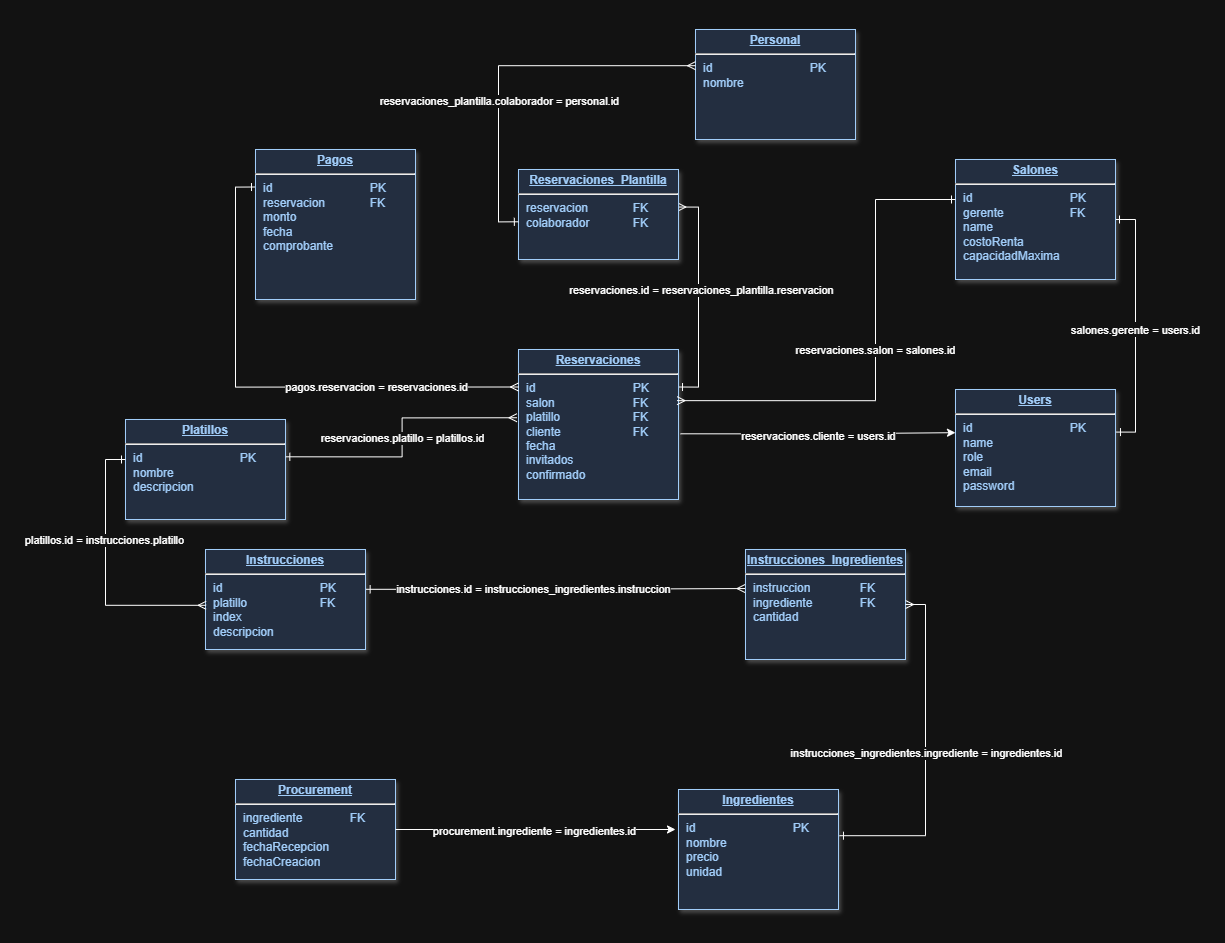

The diagram above was exported from draw.io. Its source (the exported page's mxGraphModel, read from the mxfile embedded in the PNG):
<mxGraphModel dx="2910" dy="2293" grid="1" gridSize="10" guides="1" tooltips="1" connect="1" arrows="1" fold="1" page="1" pageScale="1" pageWidth="826" pageHeight="1169" background="none" math="0" shadow="0">
  <root>
    <mxCell id="0" />
    <mxCell id="1" parent="0" />
    <mxCell id="Kzjlyx3osq1Kf-A5YrIc-124" style="edgeStyle=orthogonalEdgeStyle;rounded=0;orthogonalLoop=1;jettySize=auto;html=1;exitX=1.006;exitY=0.364;exitDx=0;exitDy=0;exitPerimeter=0;entryX=1;entryY=0.5;entryDx=0;entryDy=0;startArrow=ERone;startFill=0;endArrow=ERone;endFill=0;" edge="1" parent="1" source="25" target="Kzjlyx3osq1Kf-A5YrIc-114">
      <mxGeometry relative="1" as="geometry">
        <mxPoint x="880" y="55" as="targetPoint" />
      </mxGeometry>
    </mxCell>
    <mxCell id="Kzjlyx3osq1Kf-A5YrIc-136" value="Text" style="edgeLabel;html=1;align=center;verticalAlign=middle;resizable=0;points=[];" vertex="1" connectable="0" parent="Kzjlyx3osq1Kf-A5YrIc-124">
      <mxGeometry x="-0.0184" y="3" relative="1" as="geometry">
        <mxPoint as="offset" />
      </mxGeometry>
    </mxCell>
    <mxCell id="Kzjlyx3osq1Kf-A5YrIc-137" value="salones.gerente = users.id" style="edgeLabel;html=1;align=center;verticalAlign=middle;resizable=0;points=[];" vertex="1" connectable="0" parent="Kzjlyx3osq1Kf-A5YrIc-124">
      <mxGeometry x="-0.0318" y="1" relative="1" as="geometry">
        <mxPoint as="offset" />
      </mxGeometry>
    </mxCell>
    <mxCell id="25" value="&lt;p style=&quot;margin: 0px; margin-top: 4px; text-align: center; text-decoration: underline;&quot;&gt;&lt;strong&gt;Users&lt;/strong&gt;&lt;/p&gt;&lt;hr&gt;&lt;p style=&quot;margin: 0px; margin-left: 8px;&quot;&gt;id&lt;span style=&quot;white-space: pre;&quot;&gt;&#09;&lt;/span&gt;&lt;span style=&quot;white-space: pre;&quot;&gt;&#09;&lt;/span&gt;&lt;span style=&quot;white-space: pre;&quot;&gt;&#09;&lt;/span&gt;&lt;span style=&quot;white-space: pre;&quot;&gt;&#09;PK&lt;span style=&quot;white-space: pre;&quot;&gt;&#09;&lt;/span&gt;&lt;/span&gt;&lt;/p&gt;&lt;p style=&quot;margin: 0px; margin-left: 8px;&quot;&gt;name&lt;/p&gt;&lt;p style=&quot;margin: 0px; margin-left: 8px;&quot;&gt;role&lt;/p&gt;&lt;p style=&quot;margin: 0px; margin-left: 8px;&quot;&gt;email&lt;/p&gt;&lt;p style=&quot;margin: 0px; margin-left: 8px;&quot;&gt;password&lt;/p&gt;" style="verticalAlign=top;align=left;overflow=fill;fontSize=12;fontFamily=Helvetica;html=1;strokeColor=#003366;shadow=1;fillColor=#D4E1F5;fontColor=#003366" parent="1" vertex="1">
      <mxGeometry x="770" y="190" width="160" height="117" as="geometry" />
    </mxCell>
    <mxCell id="Kzjlyx3osq1Kf-A5YrIc-114" value="&lt;p style=&quot;margin: 0px; margin-top: 4px; text-align: center; text-decoration: underline;&quot;&gt;&lt;strong&gt;Salones&lt;/strong&gt;&lt;/p&gt;&lt;hr&gt;&lt;p style=&quot;margin: 0px; margin-left: 8px;&quot;&gt;id&lt;span style=&quot;white-space: pre;&quot;&gt;&#09;&lt;/span&gt;&lt;span style=&quot;white-space: pre;&quot;&gt;&#09;&lt;/span&gt;&lt;span style=&quot;white-space: pre;&quot;&gt;&#09;&lt;/span&gt;&lt;span style=&quot;white-space: pre;&quot;&gt;&#09;&lt;/span&gt;PK&lt;/p&gt;&lt;p style=&quot;margin: 0px; margin-left: 8px;&quot;&gt;gerente&lt;span style=&quot;white-space: pre;&quot;&gt;&#09;&lt;/span&gt;&lt;span style=&quot;white-space: pre;&quot;&gt;&#09;&lt;/span&gt;&lt;span style=&quot;white-space: pre;&quot;&gt;&#09;&lt;/span&gt;FK&lt;/p&gt;&lt;p style=&quot;margin: 0px; margin-left: 8px;&quot;&gt;name&lt;/p&gt;&lt;p style=&quot;margin: 0px; margin-left: 8px;&quot;&gt;costoRenta&lt;/p&gt;&lt;p style=&quot;margin: 0px; margin-left: 8px;&quot;&gt;capacidadMaxima&lt;/p&gt;" style="verticalAlign=top;align=left;overflow=fill;fontSize=12;fontFamily=Helvetica;html=1;strokeColor=#003366;shadow=1;fillColor=#D4E1F5;fontColor=#003366" vertex="1" parent="1">
      <mxGeometry x="770" y="-40" width="160" height="120" as="geometry" />
    </mxCell>
    <mxCell id="Kzjlyx3osq1Kf-A5YrIc-149" style="edgeStyle=orthogonalEdgeStyle;rounded=0;orthogonalLoop=1;jettySize=auto;html=1;exitX=1;exitY=0.25;exitDx=0;exitDy=0;entryX=0.996;entryY=0.417;entryDx=0;entryDy=0;startArrow=ERone;startFill=0;endArrow=ERmany;endFill=0;entryPerimeter=0;" edge="1" parent="1" source="Kzjlyx3osq1Kf-A5YrIc-115" target="Kzjlyx3osq1Kf-A5YrIc-148">
      <mxGeometry relative="1" as="geometry" />
    </mxCell>
    <mxCell id="Kzjlyx3osq1Kf-A5YrIc-153" value="reservaciones.id = reservaciones_plantilla.reservacion" style="edgeLabel;html=1;align=center;verticalAlign=middle;resizable=0;points=[];" vertex="1" connectable="0" parent="Kzjlyx3osq1Kf-A5YrIc-149">
      <mxGeometry x="0.0674" y="-2" relative="1" as="geometry">
        <mxPoint as="offset" />
      </mxGeometry>
    </mxCell>
    <mxCell id="Kzjlyx3osq1Kf-A5YrIc-115" value="&lt;p style=&quot;margin: 0px; margin-top: 4px; text-align: center; text-decoration: underline;&quot;&gt;&lt;strong&gt;Reservaciones&lt;/strong&gt;&lt;/p&gt;&lt;hr&gt;&lt;p style=&quot;margin: 0px; margin-left: 8px;&quot;&gt;id&lt;span style=&quot;white-space: pre;&quot;&gt;&#09;&lt;/span&gt;&lt;span style=&quot;white-space: pre;&quot;&gt;&#09;&lt;/span&gt;&lt;span style=&quot;white-space: pre;&quot;&gt;&#09;&lt;/span&gt;&lt;span style=&quot;white-space: pre;&quot;&gt;&#09;&lt;/span&gt;PK&lt;/p&gt;&lt;p style=&quot;margin: 0px; margin-left: 8px;&quot;&gt;salon&lt;span style=&quot;white-space: pre;&quot;&gt;&#09;&lt;/span&gt;&lt;span style=&quot;white-space: pre;&quot;&gt;&#09;&lt;/span&gt;&lt;span style=&quot;white-space: pre;&quot;&gt;&#09;&lt;/span&gt;FK&lt;/p&gt;&lt;p style=&quot;margin: 0px; margin-left: 8px;&quot;&gt;platillo&lt;span style=&quot;white-space: pre;&quot;&gt;&#09;&lt;/span&gt;&lt;span style=&quot;white-space: pre;&quot;&gt;&#09;&lt;/span&gt;&lt;span style=&quot;white-space: pre;&quot;&gt;&#09;&lt;/span&gt;FK&lt;/p&gt;&lt;p style=&quot;margin: 0px; margin-left: 8px;&quot;&gt;cliente&lt;span style=&quot;white-space: pre;&quot;&gt;&#09;&lt;/span&gt;&lt;span style=&quot;white-space: pre;&quot;&gt;&#09;&lt;/span&gt;&lt;span style=&quot;white-space: pre;&quot;&gt;&#09;&lt;/span&gt;FK&lt;/p&gt;&lt;p style=&quot;margin: 0px; margin-left: 8px;&quot;&gt;fecha&lt;/p&gt;&lt;p style=&quot;margin: 0px; margin-left: 8px;&quot;&gt;invitados&lt;/p&gt;&lt;p style=&quot;margin: 0px; margin-left: 8px;&quot;&gt;confirmado&lt;/p&gt;&lt;p style=&quot;margin: 0px; margin-left: 8px;&quot;&gt;&lt;br&gt;&lt;/p&gt;" style="verticalAlign=top;align=left;overflow=fill;fontSize=12;fontFamily=Helvetica;html=1;strokeColor=#003366;shadow=1;fillColor=#D4E1F5;fontColor=#003366" vertex="1" parent="1">
      <mxGeometry x="333" y="150" width="160" height="150" as="geometry" />
    </mxCell>
    <mxCell id="Kzjlyx3osq1Kf-A5YrIc-116" value="&lt;p style=&quot;margin: 0px; margin-top: 4px; text-align: center; text-decoration: underline;&quot;&gt;&lt;strong&gt;Platillos&lt;/strong&gt;&lt;/p&gt;&lt;hr&gt;&lt;p style=&quot;margin: 0px; margin-left: 8px;&quot;&gt;id&lt;span style=&quot;white-space: pre;&quot;&gt;&#09;&lt;/span&gt;&lt;span style=&quot;white-space: pre;&quot;&gt;&#09;&lt;/span&gt;&lt;span style=&quot;white-space: pre;&quot;&gt;&#09;&lt;/span&gt;&lt;span style=&quot;white-space: pre;&quot;&gt;&#09;&lt;/span&gt;PK&lt;/p&gt;&lt;p style=&quot;margin: 0px; margin-left: 8px;&quot;&gt;nombre&lt;/p&gt;&lt;p style=&quot;margin: 0px; margin-left: 8px;&quot;&gt;descripcion&lt;/p&gt;&lt;p style=&quot;margin: 0px; margin-left: 8px;&quot;&gt;&lt;br&gt;&lt;/p&gt;" style="verticalAlign=top;align=left;overflow=fill;fontSize=12;fontFamily=Helvetica;html=1;strokeColor=#003366;shadow=1;fillColor=#D4E1F5;fontColor=#003366" vertex="1" parent="1">
      <mxGeometry x="-60" y="220" width="160" height="100" as="geometry" />
    </mxCell>
    <mxCell id="Kzjlyx3osq1Kf-A5YrIc-130" style="edgeStyle=orthogonalEdgeStyle;rounded=0;orthogonalLoop=1;jettySize=auto;html=1;entryX=0;entryY=0.25;entryDx=0;entryDy=0;exitX=0;exitY=0.25;exitDx=0;exitDy=0;endArrow=ERmany;endFill=0;startArrow=ERone;startFill=0;" edge="1" parent="1" source="Kzjlyx3osq1Kf-A5YrIc-117" target="Kzjlyx3osq1Kf-A5YrIc-115">
      <mxGeometry relative="1" as="geometry">
        <mxPoint x="580" y="270" as="sourcePoint" />
      </mxGeometry>
    </mxCell>
    <mxCell id="Kzjlyx3osq1Kf-A5YrIc-133" value="pagos.reservacion = reservaciones.id" style="edgeLabel;html=1;align=center;verticalAlign=middle;resizable=0;points=[];" vertex="1" connectable="0" parent="Kzjlyx3osq1Kf-A5YrIc-130">
      <mxGeometry x="0.4347" y="-1" relative="1" as="geometry">
        <mxPoint y="-2" as="offset" />
      </mxGeometry>
    </mxCell>
    <mxCell id="Kzjlyx3osq1Kf-A5YrIc-117" value="&lt;p style=&quot;margin: 0px; margin-top: 4px; text-align: center; text-decoration: underline;&quot;&gt;&lt;strong&gt;Pagos&lt;/strong&gt;&lt;/p&gt;&lt;hr&gt;&lt;p style=&quot;margin: 0px; margin-left: 8px;&quot;&gt;id&lt;span style=&quot;white-space: pre;&quot;&gt;&#09;&lt;/span&gt;&lt;span style=&quot;white-space: pre;&quot;&gt;&#09;&lt;/span&gt;&lt;span style=&quot;white-space: pre;&quot;&gt;&#09;&lt;/span&gt;&lt;span style=&quot;white-space: pre;&quot;&gt;&#09;&lt;/span&gt;PK&lt;/p&gt;&lt;p style=&quot;margin: 0px; margin-left: 8px;&quot;&gt;reservacion&lt;span style=&quot;white-space: pre;&quot;&gt;&#09;&lt;/span&gt;&lt;span style=&quot;white-space: pre;&quot;&gt;&#09;&lt;/span&gt;FK&lt;/p&gt;&lt;p style=&quot;margin: 0px; margin-left: 8px;&quot;&gt;monto&lt;/p&gt;&lt;p style=&quot;margin: 0px; margin-left: 8px;&quot;&gt;fecha&lt;/p&gt;&lt;p style=&quot;margin: 0px; margin-left: 8px;&quot;&gt;comprobante&lt;/p&gt;" style="verticalAlign=top;align=left;overflow=fill;fontSize=12;fontFamily=Helvetica;html=1;strokeColor=#003366;shadow=1;fillColor=#D4E1F5;fontColor=#003366" vertex="1" parent="1">
      <mxGeometry x="70" y="-50" width="160" height="150" as="geometry" />
    </mxCell>
    <mxCell id="Kzjlyx3osq1Kf-A5YrIc-118" value="&lt;p style=&quot;margin: 0px; margin-top: 4px; text-align: center; text-decoration: underline;&quot;&gt;&lt;strong&gt;Instrucciones&lt;/strong&gt;&lt;/p&gt;&lt;hr&gt;&lt;p style=&quot;margin: 0px; margin-left: 8px;&quot;&gt;id&lt;span style=&quot;white-space: pre;&quot;&gt;&#09;&lt;/span&gt;&lt;span style=&quot;white-space: pre;&quot;&gt;&#09;&lt;/span&gt;&lt;span style=&quot;white-space: pre;&quot;&gt;&#09;&lt;/span&gt;&lt;span style=&quot;white-space: pre;&quot;&gt;&#09;&lt;/span&gt;PK&lt;/p&gt;&lt;p style=&quot;margin: 0px; margin-left: 8px;&quot;&gt;platillo&lt;span style=&quot;white-space: pre;&quot;&gt;&#09;&lt;/span&gt;&lt;span style=&quot;white-space: pre;&quot;&gt;&#09;&lt;/span&gt;&lt;span style=&quot;white-space: pre;&quot;&gt;&#09;&lt;/span&gt;FK&lt;/p&gt;&lt;p style=&quot;margin: 0px; margin-left: 8px;&quot;&gt;index&lt;/p&gt;&lt;p style=&quot;margin: 0px; margin-left: 8px;&quot;&gt;descripcion&lt;/p&gt;" style="verticalAlign=top;align=left;overflow=fill;fontSize=12;fontFamily=Helvetica;html=1;strokeColor=#003366;shadow=1;fillColor=#D4E1F5;fontColor=#003366" vertex="1" parent="1">
      <mxGeometry x="20" y="350" width="160" height="100" as="geometry" />
    </mxCell>
    <mxCell id="Kzjlyx3osq1Kf-A5YrIc-119" value="&lt;p style=&quot;margin: 0px; margin-top: 4px; text-align: center; text-decoration: underline;&quot;&gt;&lt;strong&gt;Ingredientes&lt;/strong&gt;&lt;/p&gt;&lt;hr&gt;&lt;p style=&quot;margin: 0px; margin-left: 8px;&quot;&gt;id&lt;span style=&quot;white-space: pre;&quot;&gt;&#09;&lt;/span&gt;&lt;span style=&quot;white-space: pre;&quot;&gt;&#09;&lt;/span&gt;&lt;span style=&quot;white-space: pre;&quot;&gt;&#09;&lt;/span&gt;&lt;span style=&quot;white-space: pre;&quot;&gt;&#09;&lt;/span&gt;PK&lt;/p&gt;&lt;p style=&quot;margin: 0px; margin-left: 8px;&quot;&gt;nombre&lt;/p&gt;&lt;p style=&quot;margin: 0px; margin-left: 8px;&quot;&gt;precio&lt;/p&gt;&lt;p style=&quot;margin: 0px; margin-left: 8px;&quot;&gt;unidad&lt;/p&gt;" style="verticalAlign=top;align=left;overflow=fill;fontSize=12;fontFamily=Helvetica;html=1;strokeColor=#003366;shadow=1;fillColor=#D4E1F5;fontColor=#003366" vertex="1" parent="1">
      <mxGeometry x="493" y="590" width="160" height="120" as="geometry" />
    </mxCell>
    <mxCell id="Kzjlyx3osq1Kf-A5YrIc-120" value="&lt;p style=&quot;margin: 0px; margin-top: 4px; text-align: center; text-decoration: underline;&quot;&gt;&lt;strong&gt;Instrucciones_Ingredientes&lt;/strong&gt;&lt;/p&gt;&lt;hr&gt;&lt;p style=&quot;margin: 0px; margin-left: 8px;&quot;&gt;instruccion&lt;span style=&quot;white-space: pre;&quot;&gt;&#09;&lt;/span&gt;&lt;span style=&quot;white-space: pre;&quot;&gt;&#09;&lt;/span&gt;FK&lt;/p&gt;&lt;p style=&quot;margin: 0px; margin-left: 8px;&quot;&gt;ingrediente&lt;span style=&quot;white-space: pre;&quot;&gt;&#09;&lt;/span&gt;&lt;span style=&quot;white-space: pre;&quot;&gt;&#09;&lt;/span&gt;FK&lt;/p&gt;&lt;p style=&quot;margin: 0px; margin-left: 8px;&quot;&gt;cantidad&lt;/p&gt;" style="verticalAlign=top;align=left;overflow=fill;fontSize=12;fontFamily=Helvetica;html=1;strokeColor=#003366;shadow=1;fillColor=#D4E1F5;fontColor=#003366" vertex="1" parent="1">
      <mxGeometry x="560" y="350" width="160" height="110" as="geometry" />
    </mxCell>
    <mxCell id="Kzjlyx3osq1Kf-A5YrIc-122" style="edgeStyle=orthogonalEdgeStyle;rounded=0;orthogonalLoop=1;jettySize=auto;html=1;exitX=0.991;exitY=0.341;exitDx=0;exitDy=0;exitPerimeter=0;startArrow=ERmany;startFill=0;endArrow=ERone;endFill=0;" edge="1" parent="1" source="Kzjlyx3osq1Kf-A5YrIc-115">
      <mxGeometry relative="1" as="geometry">
        <mxPoint x="770" as="targetPoint" />
        <Array as="points">
          <mxPoint x="690" y="201" />
          <mxPoint x="690" />
          <mxPoint x="770" />
        </Array>
      </mxGeometry>
    </mxCell>
    <mxCell id="Kzjlyx3osq1Kf-A5YrIc-134" value="reservaciones.salon&amp;nbsp;&lt;span style=&quot;background-color: light-dark(#ffffff, var(--ge-dark-color, #121212)); color: light-dark(rgb(0, 0, 0), rgb(255, 255, 255));&quot;&gt;=&amp;nbsp;&lt;/span&gt;&lt;span style=&quot;color: light-dark(rgb(0, 0, 0), rgb(255, 255, 255)); background-color: light-dark(#ffffff, var(--ge-dark-color, #121212));&quot;&gt;salones.id&lt;/span&gt;" style="edgeLabel;html=1;align=center;verticalAlign=middle;resizable=0;points=[];" vertex="1" connectable="0" parent="Kzjlyx3osq1Kf-A5YrIc-122">
      <mxGeometry x="0.0427" y="1" relative="1" as="geometry">
        <mxPoint as="offset" />
      </mxGeometry>
    </mxCell>
    <mxCell id="Kzjlyx3osq1Kf-A5YrIc-125" style="edgeStyle=orthogonalEdgeStyle;rounded=0;orthogonalLoop=1;jettySize=auto;html=1;entryX=1.002;entryY=0.373;entryDx=0;entryDy=0;entryPerimeter=0;exitX=-0.01;exitY=0.455;exitDx=0;exitDy=0;exitPerimeter=0;startArrow=ERmany;startFill=0;endArrow=ERone;endFill=0;" edge="1" parent="1" source="Kzjlyx3osq1Kf-A5YrIc-115" target="Kzjlyx3osq1Kf-A5YrIc-116">
      <mxGeometry relative="1" as="geometry" />
    </mxCell>
    <mxCell id="Kzjlyx3osq1Kf-A5YrIc-138" value="reservaciones.platillo = platillos.id" style="edgeLabel;html=1;align=center;verticalAlign=middle;resizable=0;points=[];" vertex="1" connectable="0" parent="Kzjlyx3osq1Kf-A5YrIc-125">
      <mxGeometry x="-0.0018" y="-1" relative="1" as="geometry">
        <mxPoint as="offset" />
      </mxGeometry>
    </mxCell>
    <mxCell id="Kzjlyx3osq1Kf-A5YrIc-126" style="edgeStyle=orthogonalEdgeStyle;rounded=0;orthogonalLoop=1;jettySize=auto;html=1;entryX=0;entryY=0.369;entryDx=0;entryDy=0;entryPerimeter=0;exitX=1.013;exitY=0.562;exitDx=0;exitDy=0;exitPerimeter=0;" edge="1" parent="1" source="Kzjlyx3osq1Kf-A5YrIc-115" target="25">
      <mxGeometry relative="1" as="geometry">
        <mxPoint x="330" y="180" as="sourcePoint" />
      </mxGeometry>
    </mxCell>
    <mxCell id="Kzjlyx3osq1Kf-A5YrIc-135" value="reservaciones.cliente = users.id" style="edgeLabel;html=1;align=center;verticalAlign=middle;resizable=0;points=[];" vertex="1" connectable="0" parent="Kzjlyx3osq1Kf-A5YrIc-126">
      <mxGeometry x="-0.0137" y="2" relative="1" as="geometry">
        <mxPoint x="2" y="1" as="offset" />
      </mxGeometry>
    </mxCell>
    <mxCell id="Kzjlyx3osq1Kf-A5YrIc-127" style="edgeStyle=orthogonalEdgeStyle;rounded=0;orthogonalLoop=1;jettySize=auto;html=1;entryX=0;entryY=0.4;entryDx=0;entryDy=0;entryPerimeter=0;exitX=0.004;exitY=0.558;exitDx=0;exitDy=0;exitPerimeter=0;endArrow=ERone;endFill=0;startArrow=ERmany;startFill=0;" edge="1" parent="1" source="Kzjlyx3osq1Kf-A5YrIc-118" target="Kzjlyx3osq1Kf-A5YrIc-116">
      <mxGeometry relative="1" as="geometry" />
    </mxCell>
    <mxCell id="Kzjlyx3osq1Kf-A5YrIc-139" value="platillos.id = instrucciones.platillo" style="edgeLabel;html=1;align=center;verticalAlign=middle;resizable=0;points=[];" vertex="1" connectable="0" parent="Kzjlyx3osq1Kf-A5YrIc-127">
      <mxGeometry x="0.2412" y="2" relative="1" as="geometry">
        <mxPoint as="offset" />
      </mxGeometry>
    </mxCell>
    <mxCell id="Kzjlyx3osq1Kf-A5YrIc-128" style="edgeStyle=orthogonalEdgeStyle;rounded=0;orthogonalLoop=1;jettySize=auto;html=1;entryX=-0.003;entryY=0.355;entryDx=0;entryDy=0;entryPerimeter=0;exitX=1.004;exitY=0.398;exitDx=0;exitDy=0;exitPerimeter=0;startArrow=ERone;startFill=0;endArrow=ERmany;endFill=0;" edge="1" parent="1" source="Kzjlyx3osq1Kf-A5YrIc-118" target="Kzjlyx3osq1Kf-A5YrIc-120">
      <mxGeometry relative="1" as="geometry" />
    </mxCell>
    <mxCell id="Kzjlyx3osq1Kf-A5YrIc-140" value="instrucciones.id = instrucciones_ingredientes.instruccion" style="edgeLabel;html=1;align=center;verticalAlign=middle;resizable=0;points=[];" vertex="1" connectable="0" parent="Kzjlyx3osq1Kf-A5YrIc-128">
      <mxGeometry x="-0.1257" y="1" relative="1" as="geometry">
        <mxPoint as="offset" />
      </mxGeometry>
    </mxCell>
    <mxCell id="Kzjlyx3osq1Kf-A5YrIc-129" style="edgeStyle=orthogonalEdgeStyle;rounded=0;orthogonalLoop=1;jettySize=auto;html=1;entryX=1.006;entryY=0.385;entryDx=0;entryDy=0;entryPerimeter=0;exitX=1;exitY=0.5;exitDx=0;exitDy=0;startArrow=ERmany;startFill=0;endArrow=ERone;endFill=0;" edge="1" parent="1" source="Kzjlyx3osq1Kf-A5YrIc-120" target="Kzjlyx3osq1Kf-A5YrIc-119">
      <mxGeometry relative="1" as="geometry" />
    </mxCell>
    <mxCell id="Kzjlyx3osq1Kf-A5YrIc-141" value="instrucciones_ingredientes.ingrediente = ingredientes.id" style="edgeLabel;html=1;align=center;verticalAlign=middle;resizable=0;points=[];" vertex="1" connectable="0" parent="Kzjlyx3osq1Kf-A5YrIc-129">
      <mxGeometry x="-0.0021" relative="1" as="geometry">
        <mxPoint as="offset" />
      </mxGeometry>
    </mxCell>
    <mxCell id="Kzjlyx3osq1Kf-A5YrIc-143" value="&lt;p style=&quot;margin: 0px; margin-top: 4px; text-align: center; text-decoration: underline;&quot;&gt;&lt;strong&gt;Procurement&lt;/strong&gt;&lt;/p&gt;&lt;hr&gt;&lt;p style=&quot;margin: 0px; margin-left: 8px;&quot;&gt;ingrediente&lt;span style=&quot;white-space: pre;&quot;&gt;&#09;&lt;/span&gt;&lt;span style=&quot;white-space: pre;&quot;&gt;&#09;&lt;/span&gt;FK&lt;/p&gt;&lt;p style=&quot;margin: 0px; margin-left: 8px;&quot;&gt;cantidad&lt;/p&gt;&lt;p style=&quot;margin: 0px; margin-left: 8px;&quot;&gt;fechaRecepcion&lt;/p&gt;&lt;p style=&quot;margin: 0px; margin-left: 8px;&quot;&gt;fechaCreacion&lt;/p&gt;" style="verticalAlign=top;align=left;overflow=fill;fontSize=12;fontFamily=Helvetica;html=1;strokeColor=#003366;shadow=1;fillColor=#D4E1F5;fontColor=#003366" vertex="1" parent="1">
      <mxGeometry x="50" y="580" width="160" height="100" as="geometry" />
    </mxCell>
    <mxCell id="Kzjlyx3osq1Kf-A5YrIc-144" style="edgeStyle=orthogonalEdgeStyle;rounded=0;orthogonalLoop=1;jettySize=auto;html=1;" edge="1" parent="1" source="Kzjlyx3osq1Kf-A5YrIc-143">
      <mxGeometry relative="1" as="geometry">
        <mxPoint x="490" y="630" as="targetPoint" />
      </mxGeometry>
    </mxCell>
    <mxCell id="Kzjlyx3osq1Kf-A5YrIc-145" value="procurement.ingrediente = ingredientes.id" style="edgeLabel;html=1;align=center;verticalAlign=middle;resizable=0;points=[];" vertex="1" connectable="0" parent="Kzjlyx3osq1Kf-A5YrIc-144">
      <mxGeometry x="-0.0114" y="-1" relative="1" as="geometry">
        <mxPoint as="offset" />
      </mxGeometry>
    </mxCell>
    <mxCell id="Kzjlyx3osq1Kf-A5YrIc-147" value="&lt;p style=&quot;margin: 0px; margin-top: 4px; text-align: center; text-decoration: underline;&quot;&gt;&lt;strong&gt;Personal&lt;/strong&gt;&lt;/p&gt;&lt;hr&gt;&lt;p style=&quot;margin: 0px; margin-left: 8px;&quot;&gt;id&lt;span style=&quot;white-space: pre;&quot;&gt;&#09;&lt;/span&gt;&lt;span style=&quot;white-space: pre;&quot;&gt;&#09;&lt;/span&gt;&lt;span style=&quot;white-space: pre;&quot;&gt;&#09;&lt;/span&gt;&lt;span style=&quot;white-space: pre;&quot;&gt;&#09;&lt;/span&gt;PK&lt;/p&gt;&lt;p style=&quot;margin: 0px; margin-left: 8px;&quot;&gt;nombre&lt;/p&gt;" style="verticalAlign=top;align=left;overflow=fill;fontSize=12;fontFamily=Helvetica;html=1;strokeColor=#003366;shadow=1;fillColor=#D4E1F5;fontColor=#003366" vertex="1" parent="1">
      <mxGeometry x="510" y="-170" width="160" height="110" as="geometry" />
    </mxCell>
    <mxCell id="Kzjlyx3osq1Kf-A5YrIc-148" value="&lt;p style=&quot;margin: 0px; margin-top: 4px; text-align: center; text-decoration: underline;&quot;&gt;&lt;b&gt;Reservaciones_Plantilla&lt;/b&gt;&lt;/p&gt;&lt;hr&gt;&lt;p style=&quot;margin: 0px; margin-left: 8px;&quot;&gt;reservacion&lt;span style=&quot;white-space: pre;&quot;&gt;&#09;&lt;/span&gt;&lt;span style=&quot;white-space: pre;&quot;&gt;&#09;&lt;/span&gt;FK&lt;/p&gt;&lt;p style=&quot;margin: 0px; margin-left: 8px;&quot;&gt;colaborador&lt;span style=&quot;white-space: pre;&quot;&gt;&#09;&lt;/span&gt;&lt;span style=&quot;white-space: pre;&quot;&gt;&#09;&lt;/span&gt;FK&lt;/p&gt;" style="verticalAlign=top;align=left;overflow=fill;fontSize=12;fontFamily=Helvetica;html=1;strokeColor=#003366;shadow=1;fillColor=#D4E1F5;fontColor=#003366" vertex="1" parent="1">
      <mxGeometry x="333" y="-30" width="160" height="90" as="geometry" />
    </mxCell>
    <mxCell id="Kzjlyx3osq1Kf-A5YrIc-152" style="edgeStyle=orthogonalEdgeStyle;rounded=0;orthogonalLoop=1;jettySize=auto;html=1;exitX=-0.001;exitY=0.581;exitDx=0;exitDy=0;entryX=0;entryY=0.329;entryDx=0;entryDy=0;entryPerimeter=0;startArrow=ERone;startFill=0;endArrow=ERmany;endFill=0;exitPerimeter=0;" edge="1" parent="1" source="Kzjlyx3osq1Kf-A5YrIc-148" target="Kzjlyx3osq1Kf-A5YrIc-147">
      <mxGeometry relative="1" as="geometry" />
    </mxCell>
    <mxCell id="Kzjlyx3osq1Kf-A5YrIc-154" value="reservaciones_plantilla.colaborador = personal.id" style="edgeLabel;html=1;align=center;verticalAlign=middle;resizable=0;points=[];" vertex="1" connectable="0" parent="Kzjlyx3osq1Kf-A5YrIc-152">
      <mxGeometry x="-0.4284" relative="1" as="geometry">
        <mxPoint y="-35" as="offset" />
      </mxGeometry>
    </mxCell>
  </root>
</mxGraphModel>